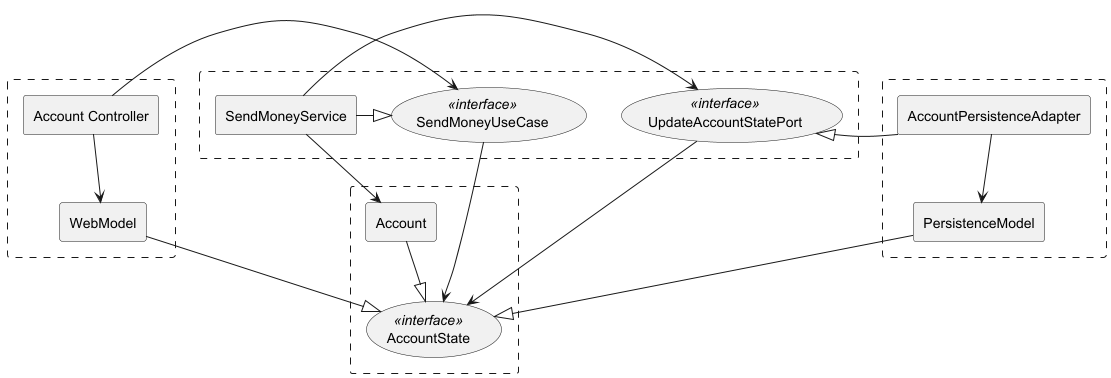

The diagram above was rendered by PlantUML. Its source (embedded in the PNG):
@startuml
'https://plantuml.com/component-diagram

skinparam componentStyle rectangle
'skinparam linetype ortho


rectangle #line.dashed {
    [Account Controller] as ac
    [WebModel] as wm
}

rectangle #line.dashed {
    (SendMoneyUseCase) <<interface>> as smuc
    [SendMoneyService] as sms
    (UpdateAccountStatePort) <<interface>> as uasp
}

rectangle #line.dashed {
    [AccountPersistenceAdapter] as apa
    [PersistenceModel] as pm
}

rectangle #line.dashed {
    [Account] as acc
    (AccountState) <<interface>> as accStatus
}


ac --> wm
wm --|> accStatus

ac -> smuc
smuc <|- sms
sms -> uasp

smuc --> accStatus
sms --> acc
uasp --> accStatus

acc --|> accStatus

uasp <|- apa

apa --> pm
pm --|> accStatus

@enduml